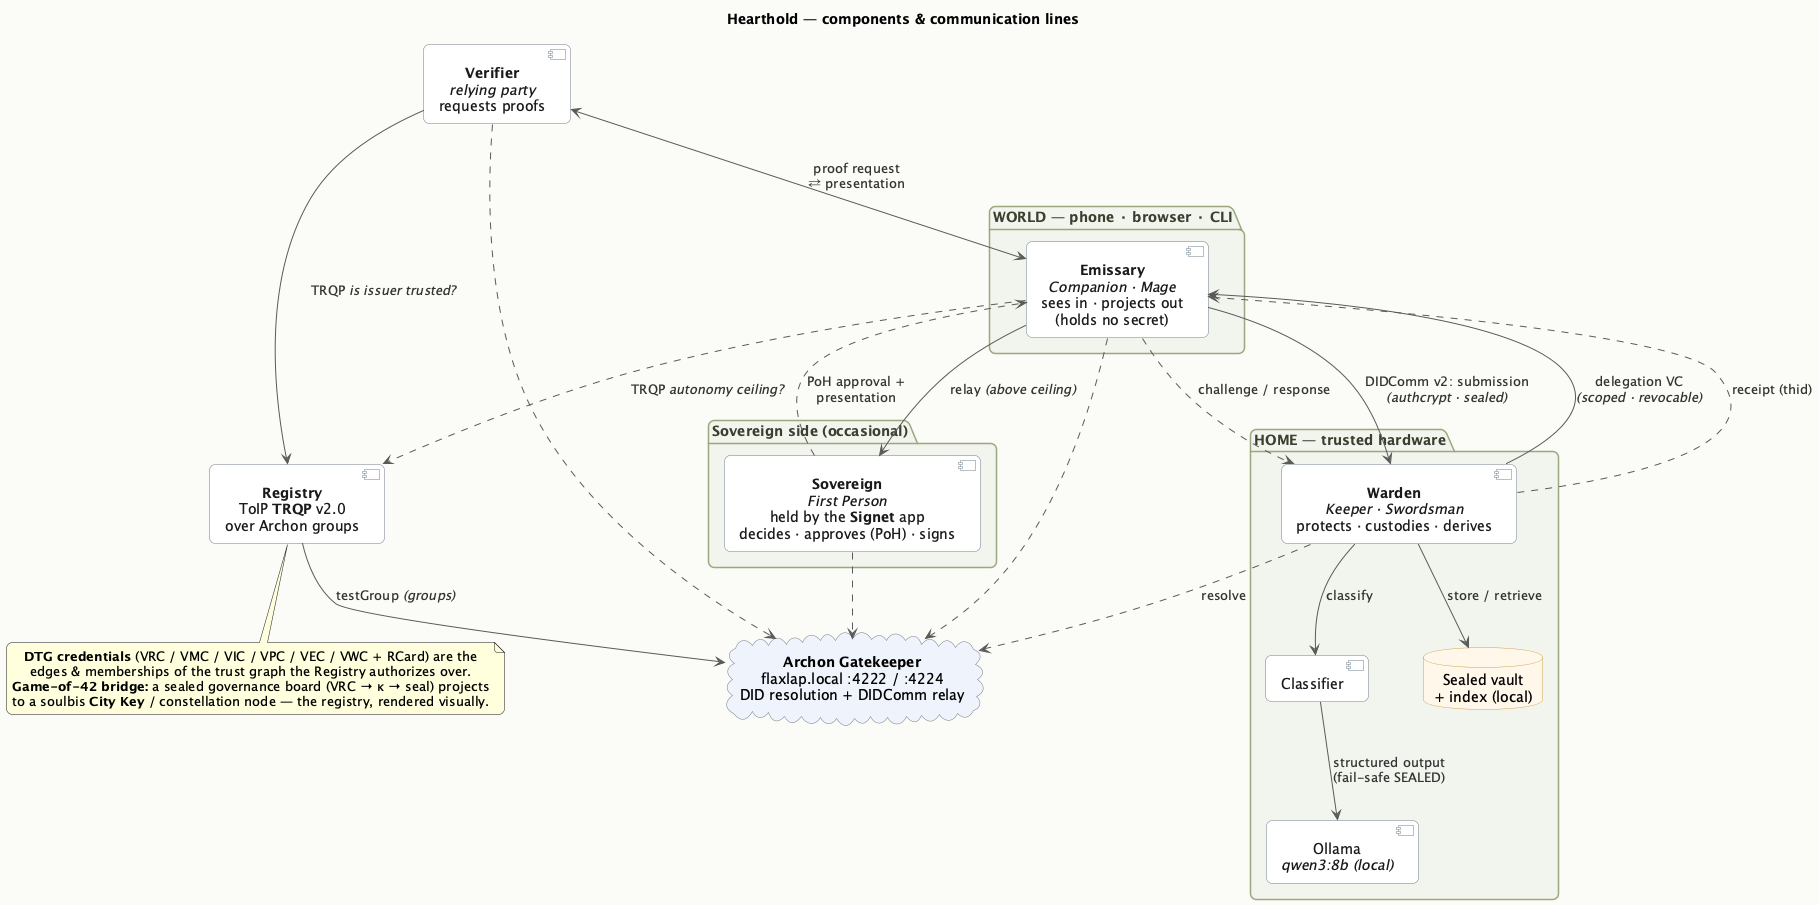

The diagram above was rendered by PlantUML. Its source (embedded in the PNG):
@startuml hearthold-architecture
title Hearthold — components & communication lines

' ── style ───────────────────────────────────────────────────────────────
skinparam shadowing false
skinparam backgroundColor #FBFAF6
skinparam defaultTextAlignment center
skinparam roundCorner 12
skinparam nodesep 55
skinparam ranksep 70
skinparam ArrowColor #5A5A5A
skinparam ArrowFontColor #333333
skinparam package {
  BackgroundColor #F1F4EC
  BorderColor #9AA77F
  FontColor #3A4030
}
skinparam component {
  BackgroundColor #FFFFFF
  BorderColor #6E7C8C
  FontColor #1A1A1A
}
skinparam database {
  BackgroundColor #FFF7E8
  BorderColor #C9A24B
}
skinparam cloud {
  BackgroundColor #EEF3FA
  BorderColor #6E7C8C
}

' ── HOME (trusted hardware) ──────────────────────────────────────────────
package "HOME — trusted hardware" as home {
  component "**Warden**\n//Keeper · Swordsman//\nprotects · custodies · derives" as Warden
  component "Classifier" as Cls
  component "Ollama\n//qwen3:8b (local)//" as Ollama
  database "Sealed vault\n+ index (local)" as Vault

  Warden --> Cls    : classify
  Cls --> Ollama    : structured output\n(fail-safe SEALED)
  Warden --> Vault  : store / retrieve
}

' ── WORLD (the projector) ────────────────────────────────────────────────
package "WORLD — phone · browser · CLI" as world {
  component "**Emissary**\n//Companion · Mage//\nsees in · projects out\n(holds no secret)" as Emissary
}

' ── Sovereign side ───────────────────────────────────────────────────────
package "Sovereign side (occasional)" as sov {
  component "**Sovereign**\n//First Person//\nheld by the **Signet** app\ndecides · approves (PoH) · signs" as Sovereign
}

' ── relying party + shared services ──────────────────────────────────────
component "**Verifier**\n//relying party//\nrequests proofs" as Verifier
component "**Registry**\nToIP **TRQP** v2.0\nover Archon groups" as Registry
cloud "**Archon Gatekeeper**\nflaxlap.local :4222 / :4224\nDID resolution + DIDComm relay" as GK

' ── trust / delegation ───────────────────────────────────────────────────
Warden --> Emissary   : delegation VC\n//(scoped · revocable)//
Emissary ..> Warden   : challenge / response

' ── submission over DIDComm ──────────────────────────────────────────────
Emissary --> Warden   : DIDComm v2: submission\n//(authcrypt · sealed)//
Warden ..> Emissary   : receipt (thid)

' ── prove / projection ───────────────────────────────────────────────────
Verifier <--> Emissary  : proof request\n⇄ presentation
Emissary  --> Sovereign : relay //(above ceiling)//
Sovereign ..> Emissary  : PoH approval +\npresentation

' ── trust registry ───────────────────────────────────────────────────────
Verifier --> Registry : TRQP //is issuer trusted?//
Emissary ..> Registry  : TRQP //autonomy ceiling?//
Registry --> GK       : testGroup //(groups)//

' ── DID resolution (everyone) ────────────────────────────────────────────
Warden ..> GK    : resolve
Emissary ..> GK
Sovereign ..> GK
Verifier ..> GK

note bottom of Registry
  **DTG credentials** (VRC / VMC / VIC / VPC / VEC / VWC + RCard) are the
  edges & memberships of the trust graph the Registry authorizes over.
  **Game-of-42 bridge:** a sealed governance board (VRC → κ → seal) projects
  to a soulbis **City Key** / constellation node — the registry, rendered visually.
end note

@enduml